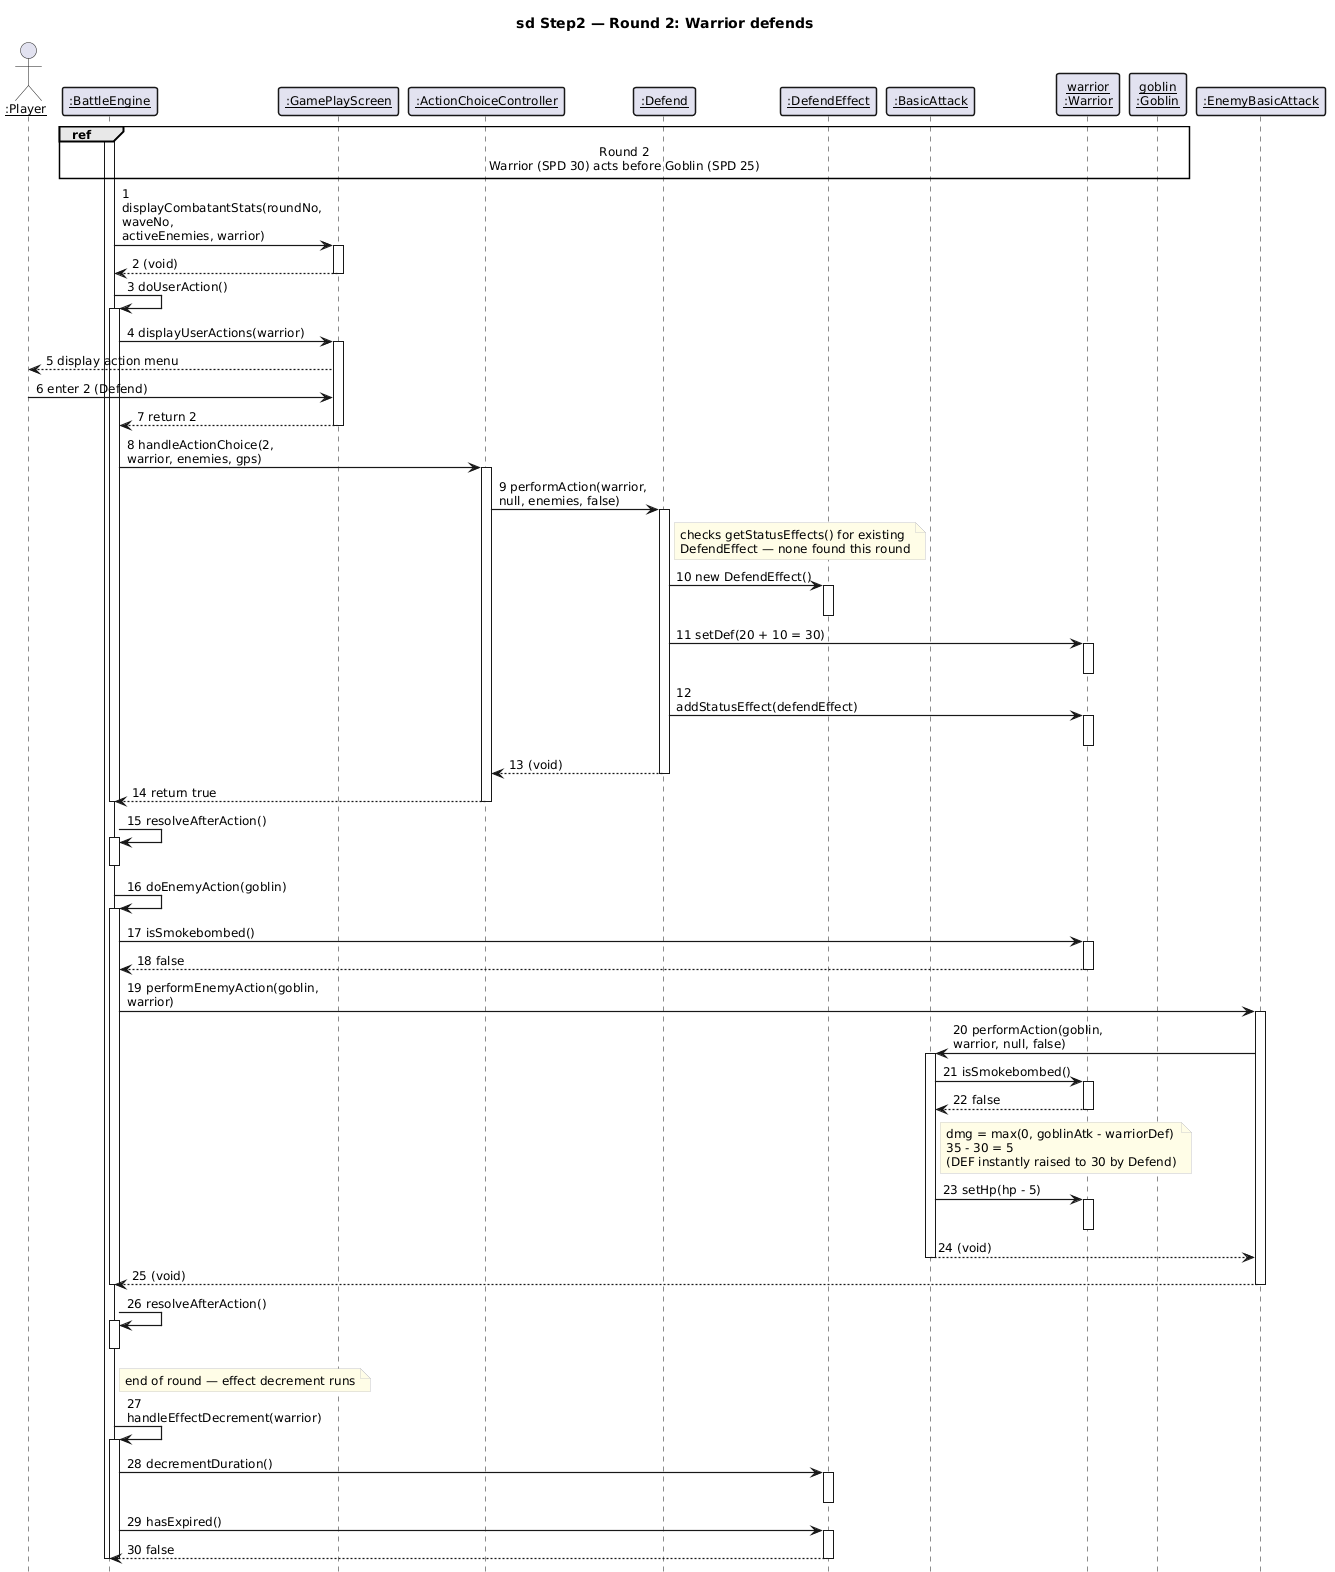

The diagram above was rendered by PlantUML. Its source (embedded in the PNG):
@startuml
skinparam sequenceMessageAlign left
skinparam responseMessageBelowArrow true
skinparam maxMessageSize 200
skinparam sequenceGroupBorderThickness 1.5
skinparam sequenceLifeLineBorderThickness 1.5
skinparam sequenceArrowThickness 1.2
skinparam sequenceParticipantBorderThickness 1.5
skinparam defaultFontSize 12
skinparam NoteBackgroundColor #FFFDE7
skinparam NoteBorderColor #CCCCCC
skinparam sequenceParticipant underline
hide footbox

title sd Step2 — Round 2: Warrior defends

actor ":Player" as Player
participant ":BattleEngine" as BE
participant ":GamePlayScreen" as GPS
participant ":ActionChoiceController" as ACC
participant ":Defend" as DEF
participant ":DefendEffect" as DEFE
participant ":BasicAttack" as BA
participant "warrior\n:Warrior" as W
participant "goblin\n:Goblin" as G
participant ":EnemyBasicAttack" as EBA

ref over BE, G : Round 2\nWarrior (SPD 30) acts before Goblin (SPD 25)

activate BE
BE -> GPS : 1 displayCombatantStats(roundNo, waveNo,\nactiveEnemies, warrior)
activate GPS
GPS --> BE : 2 (void)
deactivate GPS

BE -> BE : 3 doUserAction()
activate BE
BE -> GPS : 4 displayUserActions(warrior)
activate GPS
GPS --> Player : 5 display action menu
Player -> GPS : 6 enter 2 (Defend)
GPS --> BE : 7 return 2
deactivate GPS
BE -> ACC : 8 handleActionChoice(2,\nwarrior, enemies, gps)
activate ACC
ACC -> DEF : 9 performAction(warrior,\nnull, enemies, false)
activate DEF
note right of DEF
  checks getStatusEffects() for existing
  DefendEffect — none found this round
end note
DEF -> DEFE : 10 new DefendEffect()
activate DEFE
deactivate DEFE
DEF -> W : 11 setDef(20 + 10 = 30)
activate W
deactivate W
DEF -> W : 12 addStatusEffect(defendEffect)
activate W
deactivate W
DEF --> ACC : 13 (void)
deactivate DEF
ACC --> BE : 14 return true
deactivate ACC
deactivate BE

BE -> BE : 15 resolveAfterAction()
activate BE
deactivate BE

BE -> BE : 16 doEnemyAction(goblin)
activate BE
BE -> W : 17 isSmokebombed()
activate W
W --> BE : 18 false
deactivate W
BE -> EBA : 19 performEnemyAction(goblin, warrior)
activate EBA
EBA -> BA : 20 performAction(goblin,\nwarrior, null, false)
activate BA
BA -> W : 21 isSmokebombed()
activate W
W --> BA : 22 false
deactivate W
note right of BA
  dmg = max(0, goblinAtk - warriorDef)
  35 - 30 = 5
  (DEF instantly raised to 30 by Defend)
end note
BA -> W : 23 setHp(hp - 5)
activate W
deactivate W
BA --> EBA : 24 (void)
deactivate BA
EBA --> BE : 25 (void)
deactivate EBA
deactivate BE

BE -> BE : 26 resolveAfterAction()
activate BE
deactivate BE
note right of BE : end of round — effect decrement runs
BE -> BE : 27 handleEffectDecrement(warrior)
activate BE
BE -> DEFE : 28 decrementDuration()
activate DEFE
deactivate DEFE
BE -> DEFE : 29 hasExpired()
activate DEFE
DEFE --> BE : 30 false
deactivate DEFE
deactivate BE

deactivate BE
@enduml